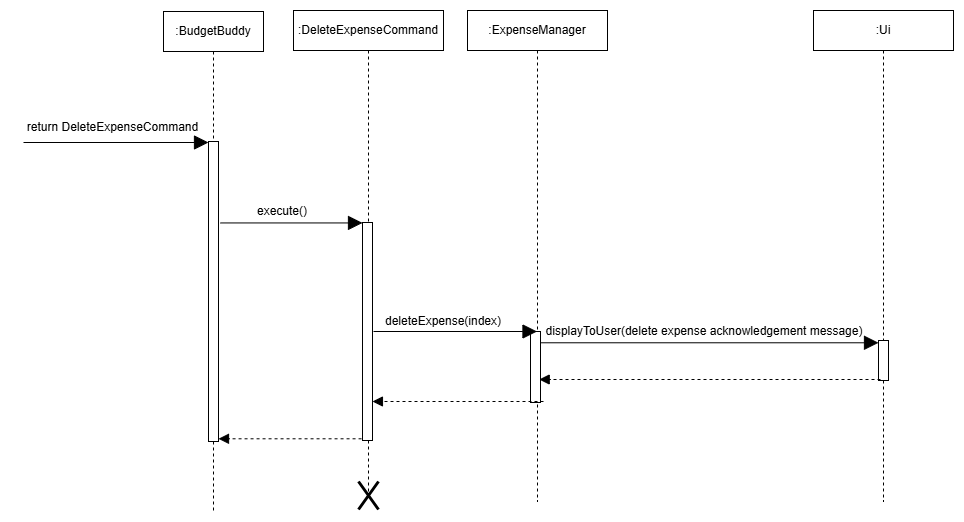

The diagram above was exported from draw.io. Its source (the exported page's mxGraphModel, read from the mxfile embedded in the PNG):
<mxGraphModel dx="1153" dy="729" grid="1" gridSize="10" guides="1" tooltips="1" connect="1" arrows="1" fold="1" page="1" pageScale="1" pageWidth="850" pageHeight="1100" math="0" shadow="0">
  <root>
    <mxCell id="0" />
    <mxCell id="1" parent="0" />
    <mxCell id="4vALvlrZz_nTRTV7B4Ma-1" value=":BudgetBuddy" style="shape=umlLifeline;perimeter=lifelinePerimeter;whiteSpace=wrap;html=1;container=1;dropTarget=0;collapsible=0;recursiveResize=0;outlineConnect=0;portConstraint=eastwest;newEdgeStyle={&quot;edgeStyle&quot;:&quot;elbowEdgeStyle&quot;,&quot;elbow&quot;:&quot;vertical&quot;,&quot;curved&quot;:0,&quot;rounded&quot;:0};" vertex="1" parent="1">
      <mxGeometry x="610" y="260" width="100" height="500" as="geometry" />
    </mxCell>
    <mxCell id="4vALvlrZz_nTRTV7B4Ma-2" value="" style="html=1;points=[[0,0,0,0,5],[0,1,0,0,-5],[1,0,0,0,5],[1,1,0,0,-5]];perimeter=orthogonalPerimeter;outlineConnect=0;targetShapes=umlLifeline;portConstraint=eastwest;newEdgeStyle={&quot;curved&quot;:0,&quot;rounded&quot;:0};" vertex="1" parent="4vALvlrZz_nTRTV7B4Ma-1">
      <mxGeometry x="45" y="130" width="10" height="300" as="geometry" />
    </mxCell>
    <mxCell id="4vALvlrZz_nTRTV7B4Ma-3" value="" style="endArrow=block;endFill=1;endSize=12;html=1;rounded=0;exitX=0;exitY=1;exitDx=0;exitDy=0;" edge="1" parent="1" source="4vALvlrZz_nTRTV7B4Ma-4">
      <mxGeometry width="160" relative="1" as="geometry">
        <mxPoint x="530" y="391" as="sourcePoint" />
        <mxPoint x="655" y="391" as="targetPoint" />
      </mxGeometry>
    </mxCell>
    <mxCell id="4vALvlrZz_nTRTV7B4Ma-4" value="&lt;font style=&quot;font-size: 12px;&quot;&gt;return DeleteExpenseCommand&lt;/font&gt;" style="text;strokeColor=none;align=center;fillColor=none;html=1;verticalAlign=middle;whiteSpace=wrap;rounded=0;" vertex="1" parent="1">
      <mxGeometry x="470" y="361" width="179" height="30" as="geometry" />
    </mxCell>
    <mxCell id="4vALvlrZz_nTRTV7B4Ma-5" value=":DeleteExpenseCommand" style="shape=umlLifeline;perimeter=lifelinePerimeter;whiteSpace=wrap;html=1;container=1;dropTarget=0;collapsible=0;recursiveResize=0;outlineConnect=0;portConstraint=eastwest;newEdgeStyle={&quot;edgeStyle&quot;:&quot;elbowEdgeStyle&quot;,&quot;elbow&quot;:&quot;vertical&quot;,&quot;curved&quot;:0,&quot;rounded&quot;:0};size=40;" vertex="1" parent="1">
      <mxGeometry x="740" y="259" width="150" height="482" as="geometry" />
    </mxCell>
    <mxCell id="4vALvlrZz_nTRTV7B4Ma-6" value="" style="html=1;points=[[0,0,0,0,5],[0,1,0,0,-5],[1,0,0,0,5],[1,1,0,0,-5]];perimeter=orthogonalPerimeter;outlineConnect=0;targetShapes=umlLifeline;portConstraint=eastwest;newEdgeStyle={&quot;curved&quot;:0,&quot;rounded&quot;:0};" vertex="1" parent="4vALvlrZz_nTRTV7B4Ma-5">
      <mxGeometry x="69" y="212" width="10" height="218" as="geometry" />
    </mxCell>
    <mxCell id="4vALvlrZz_nTRTV7B4Ma-7" value="" style="endArrow=block;endFill=1;endSize=12;html=1;rounded=0;exitX=0.113;exitY=1.222;exitDx=0;exitDy=0;exitPerimeter=0;" edge="1" parent="1">
      <mxGeometry width="160" relative="1" as="geometry">
        <mxPoint x="667.0799999999999" y="471.43999999999994" as="sourcePoint" />
        <mxPoint x="809" y="471.43999999999994" as="targetPoint" />
      </mxGeometry>
    </mxCell>
    <mxCell id="4vALvlrZz_nTRTV7B4Ma-8" value="execute()" style="text;strokeColor=none;align=center;fillColor=none;html=1;verticalAlign=middle;whiteSpace=wrap;rounded=0;" vertex="1" parent="1">
      <mxGeometry x="649" y="450" width="160" height="20" as="geometry" />
    </mxCell>
    <mxCell id="4vALvlrZz_nTRTV7B4Ma-15" value=":ExpenseManager" style="shape=umlLifeline;perimeter=lifelinePerimeter;whiteSpace=wrap;html=1;container=1;dropTarget=0;collapsible=0;recursiveResize=0;outlineConnect=0;portConstraint=eastwest;newEdgeStyle={&quot;edgeStyle&quot;:&quot;elbowEdgeStyle&quot;,&quot;elbow&quot;:&quot;vertical&quot;,&quot;curved&quot;:0,&quot;rounded&quot;:0};" vertex="1" parent="1">
      <mxGeometry x="914" y="259" width="140" height="491" as="geometry" />
    </mxCell>
    <mxCell id="4vALvlrZz_nTRTV7B4Ma-16" value="" style="html=1;points=[[0,0,0,0,5],[0,1,0,0,-5],[1,0,0,0,5],[1,1,0,0,-5]];perimeter=orthogonalPerimeter;outlineConnect=0;targetShapes=umlLifeline;portConstraint=eastwest;newEdgeStyle={&quot;curved&quot;:0,&quot;rounded&quot;:0};" vertex="1" parent="4vALvlrZz_nTRTV7B4Ma-15">
      <mxGeometry x="63" y="321" width="10" height="71" as="geometry" />
    </mxCell>
    <mxCell id="4vALvlrZz_nTRTV7B4Ma-17" value="" style="endArrow=block;endFill=1;endSize=12;html=1;rounded=0;" edge="1" parent="1" target="4vALvlrZz_nTRTV7B4Ma-15">
      <mxGeometry width="160" relative="1" as="geometry">
        <mxPoint x="820" y="580" as="sourcePoint" />
        <mxPoint x="990" y="580" as="targetPoint" />
      </mxGeometry>
    </mxCell>
    <mxCell id="4vALvlrZz_nTRTV7B4Ma-18" value="deleteExpense(index)" style="text;strokeColor=none;align=center;fillColor=none;html=1;verticalAlign=middle;whiteSpace=wrap;rounded=0;" vertex="1" parent="1">
      <mxGeometry x="740" y="550" width="300" height="39.5" as="geometry" />
    </mxCell>
    <mxCell id="4vALvlrZz_nTRTV7B4Ma-19" value=":Ui" style="shape=umlLifeline;perimeter=lifelinePerimeter;whiteSpace=wrap;html=1;container=1;dropTarget=0;collapsible=0;recursiveResize=0;outlineConnect=0;portConstraint=eastwest;newEdgeStyle={&quot;edgeStyle&quot;:&quot;elbowEdgeStyle&quot;,&quot;elbow&quot;:&quot;vertical&quot;,&quot;curved&quot;:0,&quot;rounded&quot;:0};" vertex="1" parent="1">
      <mxGeometry x="1260" y="259" width="140" height="491" as="geometry" />
    </mxCell>
    <mxCell id="4vALvlrZz_nTRTV7B4Ma-20" value="" style="html=1;points=[[0,0,0,0,5],[0,1,0,0,-5],[1,0,0,0,5],[1,1,0,0,-5]];perimeter=orthogonalPerimeter;outlineConnect=0;targetShapes=umlLifeline;portConstraint=eastwest;newEdgeStyle={&quot;curved&quot;:0,&quot;rounded&quot;:0};" vertex="1" parent="4vALvlrZz_nTRTV7B4Ma-19">
      <mxGeometry x="65" y="330" width="10" height="40" as="geometry" />
    </mxCell>
    <mxCell id="4vALvlrZz_nTRTV7B4Ma-21" value="" style="endArrow=block;endFill=1;endSize=12;html=1;rounded=0;exitX=0.826;exitY=1.045;exitDx=0;exitDy=0;exitPerimeter=0;" edge="1" parent="1" target="4vALvlrZz_nTRTV7B4Ma-20" source="4vALvlrZz_nTRTV7B4Ma-18">
      <mxGeometry width="160" relative="1" as="geometry">
        <mxPoint x="990" y="590" as="sourcePoint" />
        <mxPoint x="1310" y="589.5" as="targetPoint" />
      </mxGeometry>
    </mxCell>
    <mxCell id="4vALvlrZz_nTRTV7B4Ma-22" value="displayToUser(delete expense acknowledgement message)" style="text;strokeColor=none;align=center;fillColor=none;html=1;verticalAlign=middle;whiteSpace=wrap;rounded=0;" vertex="1" parent="1">
      <mxGeometry x="986" y="560" width="330" height="39.5" as="geometry" />
    </mxCell>
    <mxCell id="4vALvlrZz_nTRTV7B4Ma-23" value="" style="endArrow=block;startArrow=none;endFill=1;startFill=0;endSize=8;html=1;verticalAlign=bottom;dashed=1;labelBackgroundColor=none;rounded=0;" edge="1" parent="1">
      <mxGeometry width="160" relative="1" as="geometry">
        <mxPoint x="1327" y="628" as="sourcePoint" />
        <mxPoint x="985.7" y="628" as="targetPoint" />
      </mxGeometry>
    </mxCell>
    <mxCell id="4vALvlrZz_nTRTV7B4Ma-24" value="" style="endArrow=block;startArrow=none;endFill=1;startFill=0;endSize=8;html=1;verticalAlign=bottom;dashed=1;labelBackgroundColor=none;rounded=0;" edge="1" parent="1">
      <mxGeometry width="160" relative="1" as="geometry">
        <mxPoint x="990" y="650" as="sourcePoint" />
        <mxPoint x="818.9444444444448" y="650" as="targetPoint" />
      </mxGeometry>
    </mxCell>
    <mxCell id="4vALvlrZz_nTRTV7B4Ma-25" value="" style="shape=umlDestroy;whiteSpace=wrap;html=1;strokeWidth=3;targetShapes=umlLifeline;" vertex="1" parent="1">
      <mxGeometry x="805" y="730" width="20" height="28" as="geometry" />
    </mxCell>
    <mxCell id="4vALvlrZz_nTRTV7B4Ma-26" value="" style="endArrow=block;startArrow=none;endFill=1;startFill=0;endSize=8;html=1;verticalAlign=bottom;dashed=1;labelBackgroundColor=none;rounded=0;" edge="1" parent="1" target="4vALvlrZz_nTRTV7B4Ma-2">
      <mxGeometry width="160" relative="1" as="geometry">
        <mxPoint x="808.06" y="687.29" as="sourcePoint" />
        <mxPoint x="80" y="690" as="targetPoint" />
      </mxGeometry>
    </mxCell>
  </root>
</mxGraphModel>